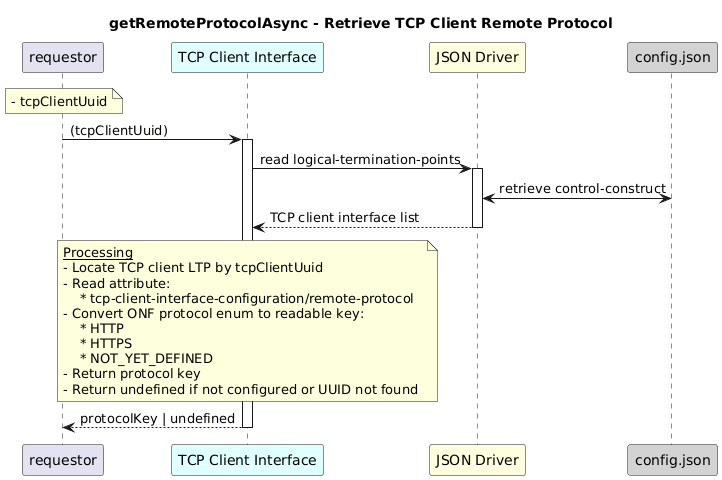

The diagram above was rendered by PlantUML. Its source (embedded in the PNG):
@startuml
skinparam responseMessageBelowArrow true

title
getRemoteProtocolAsync - Retrieve TCP Client Remote Protocol
end title

participant "requestor" as requestor
participant "TCP Client Interface" as tcr #LightCyan
participant "JSON Driver" as jd #LightYellow
participant "config.json" as cfg #LightGrey

note over requestor
  - tcpClientUuid
end note

requestor -> tcr: (tcpClientUuid)
activate tcr

tcr -> jd: read logical-termination-points
activate jd

jd <-> cfg: retrieve control-construct

jd --> tcr: TCP client interface list
deactivate jd

note over tcr
  <u>Processing</u>
  - Locate TCP client LTP by tcpClientUuid  
  - Read attribute:
      * tcp-client-interface-configuration/remote-protocol  
  - Convert ONF protocol enum to readable key:
      * HTTP  
      * HTTPS  
      * NOT_YET_DEFINED  
  - Return protocol key  
  - Return undefined if not configured or UUID not found
end note

tcr --> requestor: protocolKey | undefined
deactivate tcr
@enduml